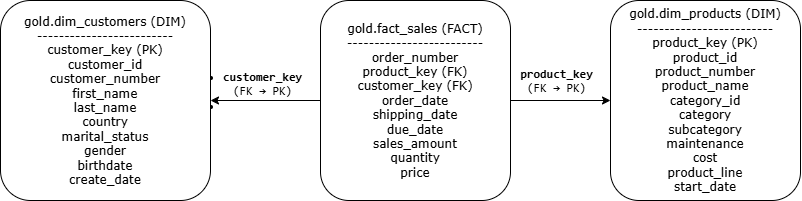

The diagram above was exported from draw.io. Its source (the exported page's mxGraphModel, read from the mxfile embedded in the PNG):
<mxGraphModel dx="956" dy="517" grid="1" gridSize="10" guides="1" tooltips="1" connect="1" arrows="1" fold="1" page="1" pageScale="1" pageWidth="827" pageHeight="1169" math="0" shadow="0">
  <root>
    <mxCell id="0" />
    <mxCell id="1" parent="0" />
    <mxCell id="D-JnUE2imPZSPaNssZjw-10" edge="1" parent="1" source="D-JnUE2imPZSPaNssZjw-1" style="edgeStyle=orthogonalEdgeStyle;rounded=0;orthogonalLoop=1;jettySize=auto;html=1;exitX=0;exitY=0.5;exitDx=0;exitDy=0;fontSize=12;" target="D-JnUE2imPZSPaNssZjw-5">
      <mxGeometry relative="1" as="geometry">
        <mxPoint x="325" y="320" as="sourcePoint" />
        <mxPoint x="210" y="300" as="targetPoint" />
      </mxGeometry>
    </mxCell>
    <mxCell id="D-JnUE2imPZSPaNssZjw-11" connectable="0" parent="D-JnUE2imPZSPaNssZjw-10" style="edgeLabel;html=1;align=center;verticalAlign=middle;resizable=0;points=[];labelBackgroundColor=none;convertToSvg=1;autosizeText=0;imageWidth=25;imageHeight=50;connectable=0;fontSize=12;" value="&lt;li data-section-id=&quot;1xot3vl&quot; data-start=&quot;533&quot; data-end=&quot;559&quot;&gt;&lt;code data-start=&quot;535&quot; data-end=&quot;559&quot;&gt;&lt;b&gt;customer_key &lt;/b&gt;&lt;br&gt;(FK → PK)&lt;/code&gt;&lt;/li&gt;&lt;li data-section-id=&quot;gjoqxa&quot; data-start=&quot;560&quot; data-end=&quot;585&quot;&gt;&lt;br&gt;&lt;/li&gt;" vertex="1">
      <mxGeometry relative="1" x="-0.1667" y="-3" as="geometry">
        <mxPoint x="-13" y="-7" as="offset" />
      </mxGeometry>
    </mxCell>
    <mxCell id="D-JnUE2imPZSPaNssZjw-12" edge="1" parent="1" source="D-JnUE2imPZSPaNssZjw-1" style="edgeStyle=orthogonalEdgeStyle;rounded=0;orthogonalLoop=1;jettySize=auto;html=1;fontSize=12;" target="D-JnUE2imPZSPaNssZjw-6">
      <mxGeometry relative="1" as="geometry" />
    </mxCell>
    <mxCell id="D-JnUE2imPZSPaNssZjw-13" connectable="0" parent="D-JnUE2imPZSPaNssZjw-12" style="edgeLabel;html=1;align=center;verticalAlign=middle;resizable=0;points=[];labelBackgroundColor=none;labelBorderColor=none;textShadow=0;fontFamily=Verdana;convertToSvg=1;autosizeText=0;imageWidth=25;imageHeight=50;connectable=0;fontSize=12;" value="&lt;div&gt;&lt;ul data-start=&quot;533&quot; data-end=&quot;585&quot;&gt;&lt;li data-section-id=&quot;gjoqxa&quot; data-start=&quot;560&quot; data-end=&quot;585&quot;&gt;&lt;code data-start=&quot;562&quot; data-end=&quot;585&quot;&gt;&lt;b&gt;product_key &lt;/b&gt;&lt;br&gt;(FK → PK)&lt;/code&gt;&lt;br&gt;&lt;/li&gt;&lt;br&gt;&lt;/ul&gt;&lt;br&gt;&lt;p data-start=&quot;587&quot; data-end=&quot;631&quot;&gt;&lt;/p&gt;&lt;/div&gt;" vertex="1">
      <mxGeometry relative="1" x="-0.181" as="geometry">
        <mxPoint x="-16" as="offset" />
      </mxGeometry>
    </mxCell>
    <mxCell id="D-JnUE2imPZSPaNssZjw-1" parent="1" style="rounded=1;html=1;fontFamily=Verdana;convertToSvg=1;autosizeText=0;fontSize=12;imageWidth=25;imageHeight=50;connectable=0;" value="gold.fact_sales (FACT)&lt;br&gt;-------------------------&lt;br&gt;order_number&lt;br&gt;product_key (FK)&lt;br&gt;customer_key (FK)&lt;br&gt;order_date&lt;br&gt;shipping_date&lt;br&gt;due_date&lt;br&gt;sales_amount&lt;br&gt;quantity&lt;br&gt;price" vertex="1">
      <mxGeometry height="200" width="190" x="330" y="120" as="geometry" />
    </mxCell>
    <mxCell id="D-JnUE2imPZSPaNssZjw-5" parent="1" style="rounded=1;html=1;fontFamily=Verdana;convertToSvg=1;autosizeText=0;fontSize=12;imageWidth=25;imageHeight=50;connectable=0;" value="&lt;div&gt;gold.dim_customers&amp;nbsp;(DIM)&lt;/div&gt;&lt;div&gt;-------------------------&lt;/div&gt;&lt;div&gt;customer_key (PK)&lt;/div&gt;&lt;div&gt;customer_id&lt;/div&gt;&lt;div&gt;customer_number&lt;/div&gt;&lt;div&gt;first_name&lt;/div&gt;&lt;div&gt;last_name&lt;/div&gt;&lt;div&gt;country&lt;/div&gt;&lt;div&gt;marital_status&lt;/div&gt;&lt;div&gt;gender&lt;/div&gt;&lt;div&gt;birthdate&lt;/div&gt;&lt;div&gt;create_date&lt;/div&gt;" vertex="1">
      <mxGeometry height="200" width="210" x="10" y="120" as="geometry" />
    </mxCell>
    <mxCell id="D-JnUE2imPZSPaNssZjw-6" parent="1" style="rounded=1;html=1;fontFamily=Verdana;convertToSvg=1;autosizeText=0;fontSize=12;imageWidth=25;imageHeight=50;connectable=0;" value="&lt;div&gt;gold.dim_products&amp;nbsp;(DIM)&lt;/div&gt;&lt;div&gt;-------------------------&lt;/div&gt;&lt;div&gt;product_key (PK)&lt;/div&gt;&lt;div&gt;product_id&lt;/div&gt;&lt;div&gt;product_number&lt;/div&gt;&lt;div&gt;product_name&lt;/div&gt;&lt;div&gt;category_id&lt;/div&gt;&lt;div&gt;category&lt;/div&gt;&lt;div&gt;subcategory&lt;/div&gt;&lt;div&gt;maintenance&lt;/div&gt;&lt;div&gt;cost&lt;/div&gt;&lt;div&gt;product_line&lt;/div&gt;&lt;div&gt;start_date&lt;/div&gt;" vertex="1">
      <mxGeometry height="200" width="190" x="620" y="120" as="geometry" />
    </mxCell>
  </root>
</mxGraphModel>